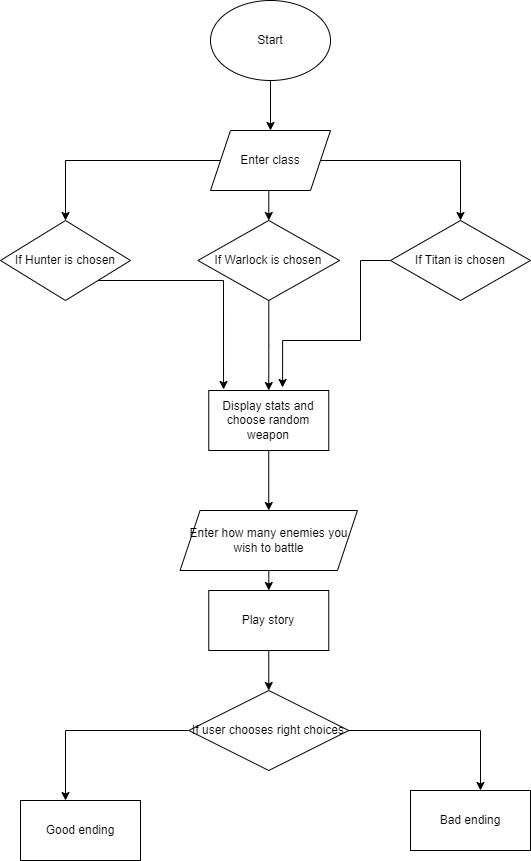

The diagram above was exported from draw.io. Its source (the exported page's mxGraphModel, read from the mxfile embedded in the PNG):
<mxGraphModel dx="1422" dy="794" grid="1" gridSize="10" guides="1" tooltips="1" connect="1" arrows="1" fold="1" page="1" pageScale="1" pageWidth="827" pageHeight="1169" math="0" shadow="0">
  <root>
    <mxCell id="0" />
    <mxCell id="1" parent="0" />
    <mxCell id="6TEnQi22CSvSnVx8zJjX-5" style="edgeStyle=orthogonalEdgeStyle;rounded=0;orthogonalLoop=1;jettySize=auto;html=1;" edge="1" parent="1" source="6TEnQi22CSvSnVx8zJjX-1" target="6TEnQi22CSvSnVx8zJjX-4">
      <mxGeometry relative="1" as="geometry" />
    </mxCell>
    <mxCell id="6TEnQi22CSvSnVx8zJjX-1" value="Start" style="ellipse;whiteSpace=wrap;html=1;" vertex="1" parent="1">
      <mxGeometry x="320" width="120" height="80" as="geometry" />
    </mxCell>
    <mxCell id="6TEnQi22CSvSnVx8zJjX-3" style="edgeStyle=orthogonalEdgeStyle;rounded=0;orthogonalLoop=1;jettySize=auto;html=1;entryX=0.5;entryY=0;entryDx=0;entryDy=0;" edge="1" parent="1">
      <mxGeometry relative="1" as="geometry">
        <mxPoint x="190" y="180" as="sourcePoint" />
        <mxPoint x="190" y="180" as="targetPoint" />
      </mxGeometry>
    </mxCell>
    <mxCell id="6TEnQi22CSvSnVx8zJjX-11" style="edgeStyle=orthogonalEdgeStyle;rounded=0;orthogonalLoop=1;jettySize=auto;html=1;exitX=0.5;exitY=1;exitDx=0;exitDy=0;entryX=0.5;entryY=0;entryDx=0;entryDy=0;" edge="1" parent="1" source="6TEnQi22CSvSnVx8zJjX-4" target="6TEnQi22CSvSnVx8zJjX-9">
      <mxGeometry relative="1" as="geometry" />
    </mxCell>
    <mxCell id="6TEnQi22CSvSnVx8zJjX-12" style="edgeStyle=orthogonalEdgeStyle;rounded=0;orthogonalLoop=1;jettySize=auto;html=1;exitX=1;exitY=0.5;exitDx=0;exitDy=0;entryX=0.5;entryY=0;entryDx=0;entryDy=0;" edge="1" parent="1" source="6TEnQi22CSvSnVx8zJjX-4" target="6TEnQi22CSvSnVx8zJjX-10">
      <mxGeometry relative="1" as="geometry" />
    </mxCell>
    <mxCell id="6TEnQi22CSvSnVx8zJjX-13" style="edgeStyle=orthogonalEdgeStyle;rounded=0;orthogonalLoop=1;jettySize=auto;html=1;exitX=0;exitY=0.5;exitDx=0;exitDy=0;" edge="1" parent="1" source="6TEnQi22CSvSnVx8zJjX-4" target="6TEnQi22CSvSnVx8zJjX-8">
      <mxGeometry relative="1" as="geometry" />
    </mxCell>
    <mxCell id="6TEnQi22CSvSnVx8zJjX-4" value="Enter class" style="shape=parallelogram;perimeter=parallelogramPerimeter;whiteSpace=wrap;html=1;fixedSize=1;" vertex="1" parent="1">
      <mxGeometry x="320" y="130" width="120" height="60" as="geometry" />
    </mxCell>
    <mxCell id="6TEnQi22CSvSnVx8zJjX-29" style="edgeStyle=orthogonalEdgeStyle;rounded=0;orthogonalLoop=1;jettySize=auto;html=1;entryX=0.123;entryY=-0.017;entryDx=0;entryDy=0;entryPerimeter=0;" edge="1" parent="1" source="6TEnQi22CSvSnVx8zJjX-8" target="6TEnQi22CSvSnVx8zJjX-22">
      <mxGeometry relative="1" as="geometry">
        <mxPoint x="280" y="360" as="targetPoint" />
        <Array as="points">
          <mxPoint x="333" y="280" />
        </Array>
      </mxGeometry>
    </mxCell>
    <mxCell id="6TEnQi22CSvSnVx8zJjX-8" value="If Hunter is chosen" style="rhombus;whiteSpace=wrap;html=1;" vertex="1" parent="1">
      <mxGeometry x="110" y="220" width="130" height="80" as="geometry" />
    </mxCell>
    <mxCell id="6TEnQi22CSvSnVx8zJjX-23" style="edgeStyle=orthogonalEdgeStyle;rounded=0;orthogonalLoop=1;jettySize=auto;html=1;entryX=0.5;entryY=0;entryDx=0;entryDy=0;" edge="1" parent="1" source="6TEnQi22CSvSnVx8zJjX-9" target="6TEnQi22CSvSnVx8zJjX-22">
      <mxGeometry relative="1" as="geometry" />
    </mxCell>
    <mxCell id="6TEnQi22CSvSnVx8zJjX-9" value="If Warlock is chosen" style="rhombus;whiteSpace=wrap;html=1;" vertex="1" parent="1">
      <mxGeometry x="307.38" y="220" width="141.75" height="80" as="geometry" />
    </mxCell>
    <mxCell id="6TEnQi22CSvSnVx8zJjX-27" style="edgeStyle=orthogonalEdgeStyle;rounded=0;orthogonalLoop=1;jettySize=auto;html=1;entryX=0.615;entryY=-0.05;entryDx=0;entryDy=0;entryPerimeter=0;" edge="1" parent="1" source="6TEnQi22CSvSnVx8zJjX-10" target="6TEnQi22CSvSnVx8zJjX-22">
      <mxGeometry relative="1" as="geometry">
        <mxPoint x="380" y="340" as="targetPoint" />
        <Array as="points">
          <mxPoint x="470" y="260" />
          <mxPoint x="470" y="340" />
          <mxPoint x="392" y="340" />
        </Array>
      </mxGeometry>
    </mxCell>
    <mxCell id="6TEnQi22CSvSnVx8zJjX-10" value="If Titan is chosen" style="rhombus;whiteSpace=wrap;html=1;" vertex="1" parent="1">
      <mxGeometry x="500" y="220" width="140" height="80" as="geometry" />
    </mxCell>
    <mxCell id="6TEnQi22CSvSnVx8zJjX-34" style="edgeStyle=orthogonalEdgeStyle;rounded=0;orthogonalLoop=1;jettySize=auto;html=1;entryX=0.5;entryY=0;entryDx=0;entryDy=0;" edge="1" parent="1" source="6TEnQi22CSvSnVx8zJjX-22" target="6TEnQi22CSvSnVx8zJjX-32">
      <mxGeometry relative="1" as="geometry" />
    </mxCell>
    <mxCell id="6TEnQi22CSvSnVx8zJjX-22" value="Display stats and choose random weapon" style="rounded=0;whiteSpace=wrap;html=1;" vertex="1" parent="1">
      <mxGeometry x="318.26" y="390" width="120" height="60" as="geometry" />
    </mxCell>
    <mxCell id="6TEnQi22CSvSnVx8zJjX-36" style="edgeStyle=orthogonalEdgeStyle;rounded=0;orthogonalLoop=1;jettySize=auto;html=1;" edge="1" parent="1" source="6TEnQi22CSvSnVx8zJjX-32">
      <mxGeometry relative="1" as="geometry">
        <mxPoint x="378.70000000000005" y="590" as="targetPoint" />
      </mxGeometry>
    </mxCell>
    <mxCell id="6TEnQi22CSvSnVx8zJjX-32" value="Enter how many enemies you wish to battle" style="shape=parallelogram;perimeter=parallelogramPerimeter;whiteSpace=wrap;html=1;fixedSize=1;" vertex="1" parent="1">
      <mxGeometry x="289.56" y="510" width="177.39" height="60" as="geometry" />
    </mxCell>
    <mxCell id="6TEnQi22CSvSnVx8zJjX-42" style="edgeStyle=orthogonalEdgeStyle;rounded=0;orthogonalLoop=1;jettySize=auto;html=1;" edge="1" parent="1" source="6TEnQi22CSvSnVx8zJjX-37" target="6TEnQi22CSvSnVx8zJjX-41">
      <mxGeometry relative="1" as="geometry" />
    </mxCell>
    <mxCell id="6TEnQi22CSvSnVx8zJjX-37" value="Play story" style="rounded=0;whiteSpace=wrap;html=1;" vertex="1" parent="1">
      <mxGeometry x="318.26" y="590" width="120" height="60" as="geometry" />
    </mxCell>
    <mxCell id="6TEnQi22CSvSnVx8zJjX-48" style="edgeStyle=orthogonalEdgeStyle;rounded=0;orthogonalLoop=1;jettySize=auto;html=1;exitX=1;exitY=1;exitDx=0;exitDy=0;" edge="1" parent="1" source="6TEnQi22CSvSnVx8zJjX-41">
      <mxGeometry relative="1" as="geometry">
        <mxPoint x="590" y="790" as="targetPoint" />
        <Array as="points">
          <mxPoint x="418" y="730" />
          <mxPoint x="590" y="730" />
        </Array>
      </mxGeometry>
    </mxCell>
    <mxCell id="6TEnQi22CSvSnVx8zJjX-49" style="edgeStyle=orthogonalEdgeStyle;rounded=0;orthogonalLoop=1;jettySize=auto;html=1;exitX=0;exitY=0.5;exitDx=0;exitDy=0;entryX=0.375;entryY=0;entryDx=0;entryDy=0;entryPerimeter=0;" edge="1" parent="1" source="6TEnQi22CSvSnVx8zJjX-41" target="6TEnQi22CSvSnVx8zJjX-45">
      <mxGeometry relative="1" as="geometry" />
    </mxCell>
    <mxCell id="6TEnQi22CSvSnVx8zJjX-41" value="If user chooses right choices" style="rhombus;whiteSpace=wrap;html=1;" vertex="1" parent="1">
      <mxGeometry x="298.25" y="690" width="160" height="80" as="geometry" />
    </mxCell>
    <mxCell id="6TEnQi22CSvSnVx8zJjX-45" value="Good ending" style="rounded=0;whiteSpace=wrap;html=1;" vertex="1" parent="1">
      <mxGeometry x="130" y="800" width="120" height="60" as="geometry" />
    </mxCell>
    <mxCell id="6TEnQi22CSvSnVx8zJjX-50" value="Bad ending" style="rounded=0;whiteSpace=wrap;html=1;" vertex="1" parent="1">
      <mxGeometry x="520" y="790" width="120" height="60" as="geometry" />
    </mxCell>
  </root>
</mxGraphModel>